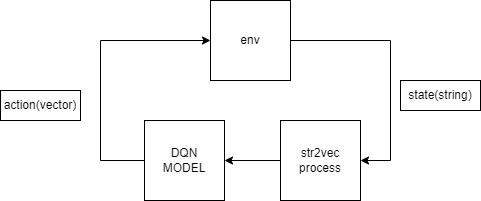

The diagram above was exported from draw.io. Its source (the exported page's mxGraphModel, read from the mxfile embedded in the PNG):
<mxGraphModel dx="772" dy="372" grid="1" gridSize="10" guides="1" tooltips="1" connect="1" arrows="1" fold="1" page="1" pageScale="1" pageWidth="827" pageHeight="1169" math="0" shadow="0">
  <root>
    <mxCell id="0" />
    <mxCell id="1" parent="0" />
    <mxCell id="Ne0ARijjeUS_hcJO8aBK-3" value="env" style="whiteSpace=wrap;html=1;aspect=fixed;" vertex="1" parent="1">
      <mxGeometry x="320" y="130" width="80" height="80" as="geometry" />
    </mxCell>
    <mxCell id="Ne0ARijjeUS_hcJO8aBK-4" value="DQN&lt;br&gt;MODEL" style="whiteSpace=wrap;html=1;aspect=fixed;" vertex="1" parent="1">
      <mxGeometry x="254" y="250" width="80" height="80" as="geometry" />
    </mxCell>
    <mxCell id="Ne0ARijjeUS_hcJO8aBK-5" value="str2vec&lt;br&gt;process" style="whiteSpace=wrap;html=1;aspect=fixed;" vertex="1" parent="1">
      <mxGeometry x="390" y="250" width="80" height="80" as="geometry" />
    </mxCell>
    <mxCell id="Ne0ARijjeUS_hcJO8aBK-6" value="" style="endArrow=classic;html=1;rounded=0;exitX=0;exitY=0.5;exitDx=0;exitDy=0;entryX=1;entryY=0.5;entryDx=0;entryDy=0;" edge="1" parent="1" source="Ne0ARijjeUS_hcJO8aBK-5" target="Ne0ARijjeUS_hcJO8aBK-4">
      <mxGeometry width="50" height="50" relative="1" as="geometry">
        <mxPoint x="370" y="220" as="sourcePoint" />
        <mxPoint x="350" y="280" as="targetPoint" />
      </mxGeometry>
    </mxCell>
    <mxCell id="Ne0ARijjeUS_hcJO8aBK-7" value="" style="edgeStyle=segmentEdgeStyle;endArrow=classic;html=1;rounded=0;exitX=1;exitY=0.5;exitDx=0;exitDy=0;entryX=1;entryY=0.5;entryDx=0;entryDy=0;" edge="1" parent="1" source="Ne0ARijjeUS_hcJO8aBK-3" target="Ne0ARijjeUS_hcJO8aBK-5">
      <mxGeometry width="50" height="50" relative="1" as="geometry">
        <mxPoint x="370" y="220" as="sourcePoint" />
        <mxPoint x="520" y="320" as="targetPoint" />
        <Array as="points">
          <mxPoint x="500" y="170" />
          <mxPoint x="500" y="290" />
        </Array>
      </mxGeometry>
    </mxCell>
    <mxCell id="Ne0ARijjeUS_hcJO8aBK-8" value="" style="edgeStyle=segmentEdgeStyle;endArrow=classic;html=1;rounded=0;entryX=0;entryY=0.5;entryDx=0;entryDy=0;" edge="1" parent="1" source="Ne0ARijjeUS_hcJO8aBK-4" target="Ne0ARijjeUS_hcJO8aBK-3">
      <mxGeometry width="50" height="50" relative="1" as="geometry">
        <mxPoint x="120" y="320" as="sourcePoint" />
        <mxPoint x="420" y="170" as="targetPoint" />
        <Array as="points">
          <mxPoint x="210" y="290" />
          <mxPoint x="210" y="170" />
        </Array>
      </mxGeometry>
    </mxCell>
    <mxCell id="Ne0ARijjeUS_hcJO8aBK-9" value="state(string)" style="text;html=1;strokeColor=default;fillColor=default;align=center;verticalAlign=middle;whiteSpace=wrap;rounded=0;" vertex="1" parent="1">
      <mxGeometry x="510" y="210" width="80" height="30" as="geometry" />
    </mxCell>
    <mxCell id="Ne0ARijjeUS_hcJO8aBK-10" value="action(vector)" style="text;html=1;strokeColor=default;fillColor=none;align=center;verticalAlign=middle;whiteSpace=wrap;rounded=0;" vertex="1" parent="1">
      <mxGeometry x="110" y="220" width="80" height="30" as="geometry" />
    </mxCell>
  </root>
</mxGraphModel>